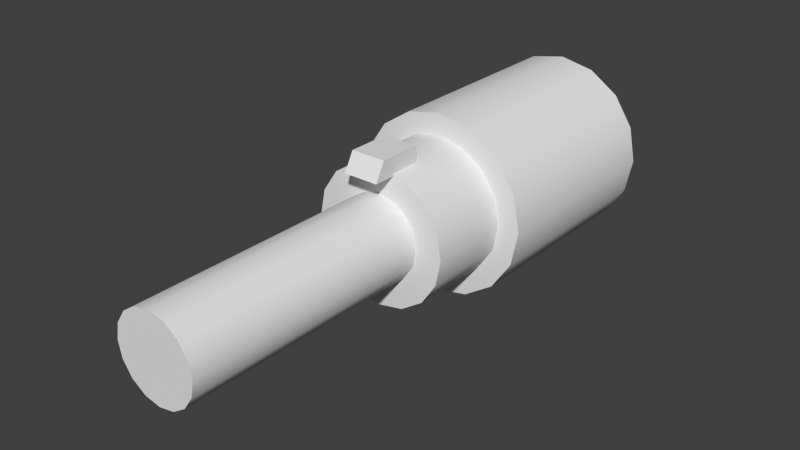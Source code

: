 # Source: g_conc.blend  (saved by Blender 2.78.0; exported with 4.5.12 LTS)
import bpy
from mathutils import Matrix  # noqa: F401  (used for matrix-valued properties, if any)

bpy.ops.wm.read_factory_settings(use_empty=True)
scene = bpy.context.scene
scene.name = 'Scene'

# ---- collections
col_collection_1 = bpy.data.collections.new('Collection 1'); scene.collection.children.link(col_collection_1)

# ---- world
world_world = bpy.data.worlds.new('World'); scene.world = world_world
world_world.color = (0.05088, 0.05088, 0.05088)
world_world.use_sun_shadow = False
world_world.sun_shadow_jitter_overblur = 0.0
world_world.cycles.sampling_method = 'NONE'
world_world.cycles.sample_map_resolution = 256

# ---- meshes
me_cylinder_253 = bpy.data.meshes.new('Cylinder.253')
me_cylinder_253.from_pydata([(0.0, 0.1666, 0.1312), (0.0, 0.01827, 0.1312), (0.02522, 0.1666, 0.1262), (0.02522, 0.01827, 0.1262), (0.0466, 0.1666, 0.1119), (0.0466, 0.01827, 0.1119), (0.06089, 0.1666, 0.09049), (0.06089, 0.01827, 0.09049), (0.06591, 0.1666, 0.06527), (0.06591, 0.01827, 0.06527), (0.06089, 0.1666, 0.04005), (0.06089, 0.01827, 0.04005), (0.0466, 0.1666, 0.01867), (0.0466, 0.01827, 0.01867), (0.02522, 0.1666, 0.004381), (0.02522, 0.01827, 0.004381), (9.952e-09, 0.1666, -0.0006365), (9.952e-09, 0.01827, -0.0006364), (-0.02522, 0.1666, 0.004381), (-0.02522, 0.01827, 0.004381), (-0.0466, 0.1666, 0.01867), (-0.0466, 0.01827, 0.01867), (-0.06089, 0.1666, 0.04005), (-0.06089, 0.01827, 0.04005), (-0.06591, 0.1666, 0.06527), (-0.06591, 0.01827, 0.06527), (-0.06089, 0.1666, 0.09049), (-0.06089, 0.01827, 0.09049), (-0.0466, 0.1666, 0.1119), (-0.0466, 0.01827, 0.1119), (-0.02522, 0.1666, 0.1262), (-0.02522, 0.01827, 0.1262), (5.888e-10, 0.01827, 0.1155), (0.01921, 0.01827, 0.1116), (0.03549, 0.01827, 0.1008), (0.04637, 0.01827, 0.08448), (0.05019, 0.01827, 0.06527), (0.04637, 0.01827, 0.04606), (0.03549, 0.01827, 0.02978), (0.01921, 0.01827, 0.0189), (8.168e-09, 0.01827, 0.01508), (-0.01921, 0.01827, 0.0189), (-0.03549, 0.01827, 0.02978), (-0.04637, 0.01827, 0.04606), (-0.05019, 0.01827, 0.06527), (-0.04637, 0.01827, 0.08448), (-0.03549, 0.01827, 0.1008), (-0.01921, 0.01827, 0.1116), (0.01269, -0.05175, 0.1248), (0.01269, -0.02098, 0.1248), (-0.01269, -0.02098, 0.1248), (-0.01269, -0.05175, 0.1248), (0.01269, -0.05902, 0.1116), (0.01269, -0.02098, 0.1116), (-0.01269, -0.02098, 0.1116), (-0.01269, -0.05902, 0.1116), (-0.01173, -0.2237, 0.0936), (-0.02168, -0.2237, 0.08695), (-0.02833, -0.2237, 0.07701), (-0.03066, -0.2237, 0.06527), (-0.02833, -0.2237, 0.05354), (-0.02168, -0.2237, 0.04359), (-0.01173, -0.2237, 0.03695), (6.422e-09, -0.2237, 0.03461), (0.01173, -0.2237, 0.03695), (0.02168, -0.2237, 0.04359), (0.02833, -0.2237, 0.05354), (0.03066, -0.2237, 0.06527), (0.02833, -0.2237, 0.07701), (0.02168, -0.2237, 0.08695), (0.01173, -0.2237, 0.0936), (1.793e-09, -0.2237, 0.09593), (1.793e-09, -0.04275, 0.09593), (0.01173, -0.04275, 0.0936), (0.02168, -0.04275, 0.08695), (0.02833, -0.04275, 0.07701), (0.03066, -0.04275, 0.06527), (0.02833, -0.04275, 0.05354), (0.02168, -0.04275, 0.04359), (0.01173, -0.04275, 0.03695), (6.422e-09, -0.04275, 0.03461), (-0.01173, -0.04275, 0.03695), (-0.02168, -0.04275, 0.04359), (-0.02833, -0.04275, 0.05354), (-0.03066, -0.04275, 0.06527), (-0.02833, -0.04275, 0.07701), (-0.02168, -0.04275, 0.08695), (-0.01173, -0.04275, 0.0936), (-0.01921, -0.04275, 0.1116), (-0.03549, -0.04275, 0.1008), (-0.04637, -0.04275, 0.08448), (-0.05019, -0.04275, 0.06527), (-0.04637, -0.04275, 0.04606), (-0.03549, -0.04275, 0.02978), (-0.01921, -0.04275, 0.0189), (8.168e-09, -0.04275, 0.01508), (0.01921, -0.04275, 0.0189), (0.03549, -0.04275, 0.02978), (0.04637, -0.04275, 0.04606), (0.05019, -0.04275, 0.06527), (0.04637, -0.04275, 0.08448), (0.03549, -0.04275, 0.1008), (0.01921, -0.04275, 0.1116), (5.888e-10, -0.04275, 0.1155), (4.521e-10, 0.1666, 0.119), (0.02058, 0.1666, 0.115), (0.03802, 0.1666, 0.1033), (0.04968, 0.1666, 0.08585), (0.05377, 0.1666, 0.06527), (0.04968, 0.1666, 0.04469), (0.03802, 0.1666, 0.02725), (0.02058, 0.1666, 0.01559), (8.572e-09, 0.1666, 0.0115), (-0.02058, 0.1666, 0.01559), (-0.03802, 0.1666, 0.02725), (-0.04968, 0.1666, 0.04469), (-0.05377, 0.1666, 0.06527), (-0.04968, 0.1666, 0.08585), (-0.03802, 0.1666, 0.1033), (-0.02058, 0.1666, 0.115), (5.824e-10, 0.1808, 0.119), (0.02058, 0.1808, 0.115), (0.03802, 0.1808, 0.1033), (0.04968, 0.1808, 0.08585), (0.05377, 0.1808, 0.06527), (0.04968, 0.1808, 0.04469), (0.03802, 0.1808, 0.02725), (0.02058, 0.1808, 0.01559), (8.702e-09, 0.1808, 0.0115), (-0.02058, 0.1808, 0.01559), (-0.03802, 0.1808, 0.02725), (-0.04968, 0.1808, 0.04469), (-0.05377, 0.1808, 0.06527), (-0.04968, 0.1808, 0.08585), (-0.03802, 0.1808, 0.1033), (-0.02058, 0.1808, 0.115), (0.0, 0.1666, 0.1312), (0.02522, 0.1666, 0.1262), (0.02522, 0.01827, 0.1262), (0.0, 0.01827, 0.1312), (0.0466, 0.1666, 0.1119), (0.0466, 0.01827, 0.1119), (0.06089, 0.1666, 0.09049), (0.06089, 0.01827, 0.09049), (0.06591, 0.1666, 0.06527), (0.06591, 0.01827, 0.06527), (0.06089, 0.1666, 0.04005), (0.06089, 0.01827, 0.04005), (0.0466, 0.1666, 0.01867), (0.0466, 0.01827, 0.01867), (0.02522, 0.1666, 0.004381), (0.02522, 0.01827, 0.004381), (9.952e-09, 0.1666, -0.0006365), (9.952e-09, 0.01827, -0.0006364), (-0.02522, 0.1666, 0.004381), (-0.02522, 0.01827, 0.004381), (-0.0466, 0.1666, 0.01867), (-0.0466, 0.01827, 0.01867), (-0.06089, 0.1666, 0.04005), (-0.06089, 0.01827, 0.04005), (-0.06591, 0.1666, 0.06527), (-0.06591, 0.01827, 0.06527), (-0.06089, 0.1666, 0.09049), (-0.06089, 0.01827, 0.09049), (-0.0466, 0.1666, 0.1119), (-0.0466, 0.01827, 0.1119), (-0.02522, 0.1666, 0.1262), (-0.02522, 0.01827, 0.1262), (0.01921, 0.01827, 0.1116), (5.888e-10, 0.01827, 0.1155), (0.03549, 0.01827, 0.1008), (0.04637, 0.01827, 0.08448), (0.05019, 0.01827, 0.06527), (0.04637, 0.01827, 0.04606), (0.03549, 0.01827, 0.02978), (0.01921, 0.01827, 0.0189), (8.168e-09, 0.01827, 0.01508), (-0.01921, 0.01827, 0.0189), (-0.03549, 0.01827, 0.02978), (-0.04637, 0.01827, 0.04606), (-0.05019, 0.01827, 0.06527), (-0.04637, 0.01827, 0.08448), (-0.03549, 0.01827, 0.1008), (-0.01921, 0.01827, 0.1116), (-0.01269, -0.05902, 0.1116), (-0.01269, -0.05902, 0.1116), (0.01269, -0.05902, 0.1116), (0.01269, -0.05902, 0.1116), (0.01269, -0.05175, 0.1248), (0.01269, -0.05175, 0.1248), (-0.01269, -0.05175, 0.1248), (-0.01269, -0.05175, 0.1248), (0.01269, -0.02098, 0.1116), (0.01269, -0.02098, 0.1116), (0.01269, -0.02098, 0.1248), (0.01269, -0.02098, 0.1248), (-0.01269, -0.02098, 0.1116), (-0.01269, -0.02098, 0.1116), (-0.01269, -0.02098, 0.1248), (-0.01269, -0.02098, 0.1248), (1.793e-09, -0.2237, 0.09593), (-0.01173, -0.2237, 0.0936), (-0.02168, -0.2237, 0.08695), (-0.02833, -0.2237, 0.07701), (-0.03066, -0.2237, 0.06527), (-0.02833, -0.2237, 0.05354), (-0.02168, -0.2237, 0.04359), (-0.01173, -0.2237, 0.03695), (6.422e-09, -0.2237, 0.03461), (0.01173, -0.2237, 0.03695), (0.02168, -0.2237, 0.04359), (0.02833, -0.2237, 0.05354), (0.03066, -0.2237, 0.06527), (0.02833, -0.2237, 0.07701), (0.02168, -0.2237, 0.08695), (0.01173, -0.2237, 0.0936), (0.01173, -0.04275, 0.0936), (1.793e-09, -0.04275, 0.09593), (0.02168, -0.04275, 0.08695), (0.02833, -0.04275, 0.07701), (0.03066, -0.04275, 0.06527), (0.02833, -0.04275, 0.05354), (0.02168, -0.04275, 0.04359), (0.01173, -0.04275, 0.03695), (6.422e-09, -0.04275, 0.03461), (-0.01173, -0.04275, 0.03695), (-0.02168, -0.04275, 0.04359), (-0.02833, -0.04275, 0.05354), (-0.03066, -0.04275, 0.06527), (-0.02833, -0.04275, 0.07701), (-0.02168, -0.04275, 0.08695), (-0.01173, -0.04275, 0.0936), (5.888e-10, -0.04275, 0.1155), (-0.01921, -0.04275, 0.1116), (-0.03549, -0.04275, 0.1008), (-0.04637, -0.04275, 0.08448), (-0.05019, -0.04275, 0.06527), (-0.04637, -0.04275, 0.04606), (-0.03549, -0.04275, 0.02978), (-0.01921, -0.04275, 0.0189), (8.168e-09, -0.04275, 0.01508), (0.01921, -0.04275, 0.0189), (0.03549, -0.04275, 0.02978), (0.04637, -0.04275, 0.04606), (0.05019, -0.04275, 0.06527), (0.04637, -0.04275, 0.08448), (0.03549, -0.04275, 0.1008), (0.01921, -0.04275, 0.1116), (4.521e-10, 0.1666, 0.119), (0.02058, 0.1666, 0.115), (0.03802, 0.1666, 0.1033), (0.04968, 0.1666, 0.08585), (0.05377, 0.1666, 0.06527), (0.04968, 0.1666, 0.04469), (0.03802, 0.1666, 0.02725), (0.02058, 0.1666, 0.01559), (8.572e-09, 0.1666, 0.0115), (-0.02058, 0.1666, 0.01559), (-0.03802, 0.1666, 0.02725), (-0.04968, 0.1666, 0.04469), (-0.05377, 0.1666, 0.06527), (-0.04968, 0.1666, 0.08585), (-0.03802, 0.1666, 0.1033), (-0.02058, 0.1666, 0.115), (5.824e-10, 0.1808, 0.119), (0.02058, 0.1808, 0.115), (0.03802, 0.1808, 0.1033), (0.04968, 0.1808, 0.08585), (0.05377, 0.1808, 0.06527), (0.04968, 0.1808, 0.04469), (0.03802, 0.1808, 0.02725), (0.02058, 0.1808, 0.01559), (8.702e-09, 0.1808, 0.0115), (-0.02058, 0.1808, 0.01559), (-0.03802, 0.1808, 0.02725), (-0.04968, 0.1808, 0.04469), (-0.05377, 0.1808, 0.06527), (-0.04968, 0.1808, 0.08585), (-0.03802, 0.1808, 0.1033), (-0.02058, 0.1808, 0.115)], [], [(136, 139, 138, 137), (137, 138, 141, 140), (140, 141, 143, 142), (142, 143, 145, 144), (144, 145, 147, 146), (146, 147, 149, 148), (148, 149, 151, 150), (150, 151, 153, 152), (152, 153, 155, 154), (154, 155, 157, 156), (156, 157, 159, 158), (158, 159, 161, 160), (160, 161, 163, 162), (162, 163, 165, 164), (13, 11, 173, 174), (166, 167, 139, 136), (164, 165, 167, 166), (2, 4, 250, 249), (19, 17, 176, 177), (25, 23, 179, 180), (9, 7, 171, 172), (31, 29, 182, 183), (15, 13, 174, 175), (21, 19, 177, 178), (5, 3, 168, 170), (27, 25, 180, 181), (11, 9, 172, 173), (1, 31, 183, 169), (3, 1, 169, 168), (17, 15, 175, 176), (23, 21, 178, 179), (7, 5, 170, 171), (29, 27, 181, 182), (71, 56, 57, 58, 59, 60, 61, 62, 63, 64, 65, 66, 67, 68, 69, 70), (224, 223, 209, 208), (226, 225, 207, 206), (228, 227, 205, 204), (216, 217, 200, 215), (230, 229, 203, 202), (219, 218, 214, 213), (217, 231, 201, 200), (221, 220, 212, 211), (223, 222, 210, 209), (225, 224, 208, 207), (227, 226, 206, 205), (229, 228, 204, 203), (218, 216, 215, 214), (231, 230, 202, 201), (220, 219, 213, 212), (222, 221, 211, 210), (240, 241, 79, 80), (242, 243, 77, 78), (244, 245, 75, 76), (233, 234, 86, 87), (246, 247, 73, 74), (235, 236, 84, 85), (237, 238, 82, 83), (239, 240, 80, 81), (241, 242, 78, 79), (243, 244, 76, 77), (232, 233, 87, 72), (245, 246, 74, 75), (234, 235, 85, 86), (247, 232, 72, 73), (236, 237, 83, 84), (238, 239, 81, 82), (32, 47, 88, 103), (37, 36, 99, 98), (39, 38, 97, 96), (41, 40, 95, 94), (43, 42, 93, 92), (45, 44, 91, 90), (34, 33, 102, 101), (47, 46, 89, 88), (36, 35, 100, 99), (38, 37, 98, 97), (40, 39, 96, 95), (42, 41, 94, 93), (44, 43, 92, 91), (32, 103, 102, 33), (46, 45, 90, 89), (35, 34, 101, 100), (191, 199, 197, 185), (198, 195, 193, 196), (194, 189, 187, 192), (188, 190, 184, 186), (55, 54, 53, 52), (48, 49, 50, 51), (107, 252, 268, 123), (24, 26, 261, 260), (8, 10, 253, 108), (30, 0, 248, 263), (0, 2, 249, 248), (14, 16, 256, 255), (20, 22, 259, 258), (4, 6, 251, 250), (26, 28, 262, 261), (10, 12, 254, 253), (16, 18, 257, 256), (22, 24, 260, 259), (6, 8, 108, 251), (28, 30, 263, 262), (12, 14, 255, 254), (18, 20, 258, 257), (264, 265, 266, 267, 124, 269, 270, 271, 272, 273, 274, 275, 276, 277, 278, 279), (118, 119, 135, 134), (105, 106, 122, 121), (116, 117, 133, 132), (114, 115, 131, 130), (112, 113, 129, 128), (110, 111, 127, 126), (252, 109, 125, 268), (119, 104, 120, 135), (106, 107, 123, 122), (117, 118, 134, 133), (104, 105, 121, 120), (115, 116, 132, 131), (113, 114, 130, 129), (111, 112, 128, 127), (109, 110, 126, 125)])
me_cylinder_253.polygons.foreach_set('use_smooth', [True] * 120)
_uv = me_cylinder_253.uv_layers.new(name='UVMap')
_uv.uv.foreach_set('vector', [0.3695, 0.1923, 0.004162, 0.1923, 0.004162, 0.1716, 0.3695, 0.1716, 0.3695, 0.1781, 0.004162, 0.1781, 0.004162, 0.1444, 0.3695, 0.1444, 0.3695, 0.1509, 0.004162, 0.1509, 0.004162, 0.1302, 0.3695, 0.1302, 0.3695, 0.1302, 0.004162, 0.1302, 0.004162, 0.1095, 0.3695, 0.1095, 0.3695, 0.1095, 0.004162, 0.1095, 0.004162, 0.08873, 0.3695, 0.08873, 0.3695, 0.08873, 0.004162, 0.08873, 0.004162, 0.06801, 0.3695, 0.06801, 0.3695, 0.06801, 0.004162, 0.06801, 0.004163, 0.04729, 0.3695, 0.04729, 0.3695, 0.04729, 0.004163, 0.04729, 0.004163, 0.02656, 0.3695, 0.02656, 0.3695, 0.02656, 0.004163, 0.02656, 0.004163, 0.005841, 0.3695, 0.005841, 0.3695, 0.3374, 0.004162, 0.3374, 0.004162, 0.3167, 0.3695, 0.3167, 0.3695, 0.3167, 0.004162, 0.3167, 0.004162, 0.296, 0.3695, 0.296, 0.3695, 0.296, 0.004162, 0.296, 0.004162, 0.2752, 0.3695, 0.2752, 0.3695, 0.2752, 0.004162, 0.2752, 0.004162, 0.2545, 0.3695, 0.2545, 0.3695, 0.2545, 0.004162, 0.2545, 0.004162, 0.2338, 0.3695, 0.2338, 0.8736, 0.1614, 0.9023, 0.2035, 0.8731, 0.2154, 0.8512, 0.1833, 0.3695, 0.2131, 0.004162, 0.2131, 0.004162, 0.1923, 0.3695, 0.1923, 0.3695, 0.2393, 0.004162, 0.2393, 0.004162, 0.2076, 0.3695, 0.2076, 0.3695, 0.1716, 0.3695, 0.1509, 0.3695, 0.1509, 0.3695, 0.1716, 0.7288, 0.1333, 0.7796, 0.1234, 0.7796, 0.1544, 0.7409, 0.1619, 0.6468, 0.2532, 0.6569, 0.2035, 0.6861, 0.2154, 0.6784, 0.2532, 0.9125, 0.2532, 0.9023, 0.3029, 0.8731, 0.2911, 0.8808, 0.2532, 0.7288, 0.3732, 0.6857, 0.345, 0.7081, 0.3231, 0.7409, 0.3446, 0.8305, 0.1333, 0.8736, 0.1614, 0.8512, 0.1833, 0.8183, 0.1619, 0.6857, 0.1614, 0.7288, 0.1333, 0.7409, 0.1619, 0.7081, 0.1833, 0.8736, 0.345, 0.8305, 0.3732, 0.8183, 0.3446, 0.8512, 0.3231, 0.6569, 0.3029, 0.6468, 0.2532, 0.6784, 0.2532, 0.6861, 0.2911, 0.9023, 0.2035, 0.9125, 0.2532, 0.8808, 0.2532, 0.8731, 0.2154, 0.7796, 0.3831, 0.7288, 0.3732, 0.7409, 0.3446, 0.7796, 0.3521, 0.8305, 0.3732, 0.7796, 0.3831, 0.7796, 0.3521, 0.8183, 0.3446, 0.7796, 0.1234, 0.8305, 0.1333, 0.8183, 0.1619, 0.7796, 0.1544, 0.6569, 0.2035, 0.6857, 0.1614, 0.7081, 0.1833, 0.6861, 0.2154, 0.9023, 0.3029, 0.8736, 0.345, 0.8512, 0.3231, 0.8731, 0.2911, 0.6857, 0.345, 0.6569, 0.3029, 0.6861, 0.2911, 0.7081, 0.3231, 0.7799, 0.3816, 0.7297, 0.3716, 0.6871, 0.3431, 0.6587, 0.3006, 0.6487, 0.2503, 0.6587, 0.2001, 0.6871, 0.1575, 0.7297, 0.1291, 0.7799, 0.1191, 0.8301, 0.1291, 0.8727, 0.1575, 0.9012, 0.2001, 0.9112, 0.2503, 0.9012, 0.3006, 0.8727, 0.3431, 0.8301, 0.3716, 0.3709, 0.3516, 0.3709, 0.3762, 0.003421, 0.3762, 0.003421, 0.3516, 0.3709, 0.6949, 0.3709, 0.7195, 0.003421, 0.7195, 0.003421, 0.6949, 0.3709, 0.6459, 0.3709, 0.6704, 0.003421, 0.6704, 0.003421, 0.6459, 0.3709, 0.5233, 0.3709, 0.5478, 0.003421, 0.5478, 0.003421, 0.5233, 0.3709, 0.5983, 0.3709, 0.6335, 0.003421, 0.6335, 0.003421, 0.5983, 0.3709, 0.4731, 0.3709, 0.5154, 0.003421, 0.5154, 0.003421, 0.4731, 0.3709, 0.5478, 0.3709, 0.5723, 0.003421, 0.5723, 0.003421, 0.5478, 0.3709, 0.4252, 0.3709, 0.4497, 0.003421, 0.4497, 0.003421, 0.4252, 0.3709, 0.3762, 0.3709, 0.4007, 0.003421, 0.4007, 0.003421, 0.3762, 0.3709, 0.7195, 0.3709, 0.744, 0.003421, 0.744, 0.003421, 0.7195, 0.3709, 0.6704, 0.3709, 0.6949, 0.003421, 0.6949, 0.003421, 0.6704, 0.3709, 0.6214, 0.3709, 0.6459, 0.003421, 0.6459, 0.003421, 0.6214, 0.3709, 0.4988, 0.3709, 0.5233, 0.003421, 0.5233, 0.003421, 0.4988, 0.3709, 0.5665, 0.3709, 0.6105, 0.003421, 0.6105, 0.003421, 0.5665, 0.3709, 0.4497, 0.3709, 0.4742, 0.003421, 0.4742, 0.003421, 0.4497, 0.3709, 0.4007, 0.3709, 0.4252, 0.003421, 0.4252, 0.003421, 0.4007, 0.7799, 0.0355, 0.8621, 0.05185, 0.8301, 0.1291, 0.7799, 0.1191, 0.9318, 0.09842, 0.9784, 0.1681, 0.9012, 0.2001, 0.8727, 0.1575, 0.9948, 0.2503, 0.9784, 0.3326, 0.9012, 0.3006, 0.9112, 0.2503, 0.6977, 0.4488, 0.628, 0.4023, 0.6871, 0.3431, 0.7297, 0.3716, 0.9318, 0.4023, 0.8621, 0.4488, 0.8301, 0.3716, 0.8727, 0.3431, 0.5814, 0.3326, 0.5651, 0.2503, 0.6487, 0.2503, 0.6587, 0.3006, 0.5814, 0.1681, 0.628, 0.09842, 0.6871, 0.1575, 0.6587, 0.2001, 0.6977, 0.05185, 0.7799, 0.0355, 0.7799, 0.1191, 0.7297, 0.1291, 0.8621, 0.05185, 0.9318, 0.09842, 0.8727, 0.1575, 0.8301, 0.1291, 0.9784, 0.1681, 0.9948, 0.2503, 0.9112, 0.2503, 0.9012, 0.2001, 0.7799, 0.4652, 0.6977, 0.4488, 0.7297, 0.3716, 0.7799, 0.3816, 0.9784, 0.3326, 0.9318, 0.4023, 0.8727, 0.3431, 0.9012, 0.3006, 0.628, 0.4023, 0.5814, 0.3326, 0.6587, 0.3006, 0.6871, 0.3431, 0.8621, 0.4488, 0.7799, 0.4652, 0.7799, 0.3816, 0.8301, 0.3716, 0.5651, 0.2503, 0.5814, 0.1681, 0.6587, 0.2001, 0.6487, 0.2503, 0.628, 0.09842, 0.6977, 0.05185, 0.7297, 0.1291, 0.6871, 0.1575, 0.5603, 0.1711, 0.5603, 0.192, 0.3802, 0.192, 0.3802, 0.1711, 0.5603, 0.06634, 0.5603, 0.08728, 0.3802, 0.08728, 0.3802, 0.06634, 0.5603, 0.02445, 0.5603, 0.04539, 0.3802, 0.04539, 0.3802, 0.02445, 0.5603, 0.3176, 0.5603, 0.3386, 0.3802, 0.3386, 0.3802, 0.3176, 0.5603, 0.2758, 0.5603, 0.2967, 0.3802, 0.2967, 0.3802, 0.2758, 0.5603, 0.2339, 0.5603, 0.2548, 0.3802, 0.2548, 0.3802, 0.2339, 0.5603, 0.1292, 0.5603, 0.1501, 0.3802, 0.1501, 0.3802, 0.1292, 0.5603, 0.192, 0.5603, 0.2129, 0.3802, 0.2129, 0.3802, 0.192, 0.5603, 0.08728, 0.5603, 0.1082, 0.3802, 0.1082, 0.3802, 0.08728, 0.5603, 0.04539, 0.5603, 0.06634, 0.3802, 0.06634, 0.3802, 0.04539, 0.5603, 0.003508, 0.5603, 0.02445, 0.3802, 0.02445, 0.3802, 0.003508, 0.5603, 0.2967, 0.5603, 0.3176, 0.3802, 0.3176, 0.3802, 0.2967, 0.5603, 0.2548, 0.5603, 0.2758, 0.3802, 0.2758, 0.3802, 0.2548, 0.3815, 0.1849, 0.5592, 0.1849, 0.5592, 0.136, 0.3815, 0.136, 0.5603, 0.2129, 0.5603, 0.2339, 0.3802, 0.2339, 0.3802, 0.2129, 0.5603, 0.1082, 0.5603, 0.1292, 0.3802, 0.1292, 0.3802, 0.1082, 0.3753, 0.9982, 0.4528, 0.9982, 0.4528, 0.9406, 0.357, 0.9406, 0.3547, 0.9659, 0.4186, 0.9659, 0.4186, 0.9438, 0.3547, 0.9438, 0.4528, 0.9982, 0.3753, 0.9982, 0.357, 0.9406, 0.4528, 0.9406, 0.382, 0.9952, 0.3463, 0.9952, 0.3463, 0.9731, 0.382, 0.9731, 0.441, 0.9432, 0.441, 0.9968, 0.4671, 0.9968, 0.4671, 0.9432, 0.3819, 0.9734, 0.4508, 0.9734, 0.4508, 0.9952, 0.3819, 0.9952, 0.9688, 0.7021, 0.9688, 0.693, 0.9945, 0.693, 0.9945, 0.7021, 0.3695, 0.2752, 0.3695, 0.2545, 0.3695, 0.2545, 0.3695, 0.2752, 0.3695, 0.1095, 0.3695, 0.08873, 0.3695, 0.08873, 0.3695, 0.1095, 0.3695, 0.2131, 0.3695, 0.1923, 0.3695, 0.1923, 0.3695, 0.2131, 0.3695, 0.1923, 0.3695, 0.1716, 0.3695, 0.1716, 0.3695, 0.1923, 0.3695, 0.04729, 0.3695, 0.02656, 0.3695, 0.02656, 0.3695, 0.04729, 0.3695, 0.3167, 0.3695, 0.296, 0.3695, 0.296, 0.3695, 0.3167, 0.3695, 0.1509, 0.3695, 0.1302, 0.3695, 0.1302, 0.3695, 0.1509, 0.3695, 0.2545, 0.3695, 0.2338, 0.3695, 0.2338, 0.3695, 0.2545, 0.3695, 0.08873, 0.3695, 0.06801, 0.3695, 0.06801, 0.3695, 0.08873, 0.3695, 0.02656, 0.3695, 0.005841, 0.3695, 0.005841, 0.3695, 0.02656, 0.3695, 0.296, 0.3695, 0.2752, 0.3695, 0.2752, 0.3695, 0.296, 0.3695, 0.1302, 0.3695, 0.1095, 0.3695, 0.1095, 0.3695, 0.1302, 0.3695, 0.2338, 0.3695, 0.2131, 0.3695, 0.2131, 0.3695, 0.2338, 0.3695, 0.06801, 0.3695, 0.04729, 0.3695, 0.04729, 0.3695, 0.06801, 0.3695, 0.3374, 0.3695, 0.3167, 0.3695, 0.3167, 0.3695, 0.3374, 0.7815, 0.4496, 0.7036, 0.4344, 0.6376, 0.3913, 0.5935, 0.3269, 0.578, 0.2508, 0.5935, 0.1747, 0.6376, 0.1102, 0.7036, 0.06712, 0.7815, 0.05199, 0.8593, 0.06712, 0.9253, 0.1102, 0.9694, 0.1747, 0.9849, 0.2508, 0.9694, 0.3269, 0.9253, 0.3913, 0.8593, 0.4344, 0.9688, 0.8975, 0.9688, 0.8586, 0.9945, 0.8586, 0.9945, 0.8975, 0.9688, 0.7669, 0.9688, 0.7281, 0.9945, 0.7281, 0.9945, 0.7669, 0.9688, 0.9326, 0.9688, 0.9235, 0.9945, 0.9235, 0.9945, 0.9326, 0.9688, 0.8975, 0.9688, 0.9235, 0.9945, 0.9235, 0.9945, 0.8975, 0.9688, 0.8128, 0.9688, 0.8586, 0.9945, 0.8586, 0.9945, 0.8128, 0.9688, 0.7281, 0.9688, 0.7669, 0.9945, 0.7669, 0.9945, 0.7281, 0.9688, 0.693, 0.9688, 0.7021, 0.9945, 0.7021, 0.9945, 0.693, 0.9688, 0.8586, 0.9688, 0.8128, 0.9945, 0.8128, 0.9945, 0.8586, 0.9688, 0.7281, 0.9688, 0.7021, 0.9945, 0.7021, 0.9945, 0.7281, 0.9688, 0.9235, 0.9688, 0.8975, 0.9945, 0.8975, 0.9945, 0.9235, 0.9688, 0.8128, 0.9688, 0.7669, 0.9945, 0.7669, 0.9945, 0.8128, 0.9688, 0.9235, 0.9688, 0.9326, 0.9945, 0.9326, 0.9945, 0.9235, 0.9688, 0.8586, 0.9688, 0.8975, 0.9945, 0.8975, 0.9945, 0.8586, 0.9688, 0.7669, 0.9688, 0.8128, 0.9945, 0.8128, 0.9945, 0.7669, 0.9688, 0.7021, 0.9688, 0.7281, 0.9945, 0.7281, 0.9945, 0.7021])
me_cylinder_253.use_remesh_preserve_volume = False
me_cylinder_253.use_remesh_preserve_attributes = False
me_cylinder_253.use_mirror_vertex_groups = False
me_cylinder_253.update()

# ---- objects
ob_cylinder = bpy.data.objects.new('Cylinder', me_cylinder_253)

# ---- transforms, parenting, visibility, modifiers, constraints
ob_cylinder.location = (0.0, 0.0, 0.0)
ob_cylinder.scale = (2.935, 2.935, 2.935)
ob_cylinder.lineart.crease_threshold = 0.0

# ---- collection membership
col_collection_1.objects.link(ob_cylinder)

# ---- scene / render settings (as saved in the file)
scene.frame_start = 1; scene.frame_end = 2; scene.frame_set(1)
scene.render.engine = 'BLENDER_EEVEE_NEXT'
scene.render.resolution_percentage = 50
scene.render.dither_intensity = 0.0
scene.cycles.use_denoising = False
scene.cycles.samples = 10
scene.cycles.sampling_pattern = 'TABULATED_SOBOL'
scene.cycles.light_sampling_threshold = 0.0
scene.cycles.use_adaptive_sampling = False
scene.cycles.use_light_tree = False
scene.cycles.blur_glossy = 0.0
scene.cycles.pixel_filter_type = 'GAUSSIAN'
scene.cycles.sample_clamp_indirect = 0.0
scene.view_settings.view_transform = 'Standard'
bpy.context.view_layer.update()

# ---- added for rendering (the .blend has no active camera and no usable light): camera, sun
cam_auto = bpy.data.cameras.new('AutoCamera')
cam_auto.lens = 50.0
cam_auto.sensor_width = 36.0
cam_auto.clip_end = 1000.0
ob_auto_camera = bpy.data.objects.new('AutoCamera', cam_auto)
scene.collection.objects.link(ob_auto_camera)
ob_auto_camera.location = (1.2093, -1.51397, 1.15899)
ob_auto_camera.rotation_euler = (1.09748, -7.21219e-08, 0.694738)
scene.camera = ob_auto_camera
light_auto_sun = bpy.data.lights.new('AutoSun', 'SUN')
light_auto_sun.energy = 3.0
light_auto_sun.angle = 0.0523599
ob_auto_sun = bpy.data.objects.new('AutoSun', light_auto_sun)
scene.collection.objects.link(ob_auto_sun)
ob_auto_sun.rotation_euler = (0.872665, 0.174533, 0.523599)
bpy.context.view_layer.update()
